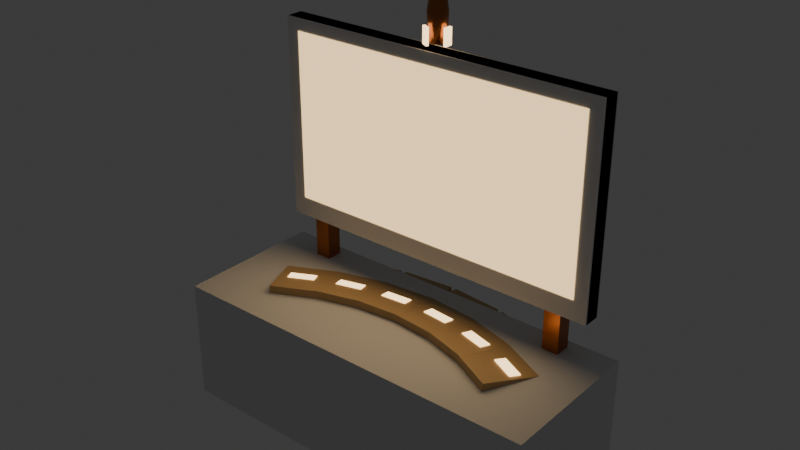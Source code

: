 # Source: trajectory_console.blend  (saved by Blender 5.2.45; exported with 4.5.12 LTS)
import bpy
from mathutils import Matrix  # noqa: F401  (used for matrix-valued properties, if any)

bpy.ops.wm.read_factory_settings(use_empty=True)
scene = bpy.context.scene
scene.name = 'Scene'

# ---- collections
col_collection = bpy.data.collections.new('Collection'); scene.collection.children.link(col_collection)

# ---- materials (node trees are filled in below, after node groups)
mat_resort_stone = bpy.data.materials.new('resort_stone')
mat_resort_stone.diffuse_color = (0.5841, 0.3916, 0.1878, 1.0)
mat_resort_metal = bpy.data.materials.new('resort_metal')
mat_resort_metal.diffuse_color = (0.4342, 0.147, 0.04231, 1.0)
mat_resort_lamp = bpy.data.materials.new('resort_lamp')
mat_resort_lamp.diffuse_color = (1.0, 0.6939, 0.3515, 1.0)
mat_resort_screen = bpy.data.materials.new('resort_screen')
mat_resort_screen.diffuse_color = (1.0, 0.6939, 0.3515, 1.0)

# ---- material node trees
mat_resort_stone.use_nodes = True; mat_resort_stone.node_tree.nodes.clear()
_N = mat_resort_stone.node_tree.nodes; _L = mat_resort_stone.node_tree.links
n0 = _N.new('ShaderNodeBsdfPrincipled'); n0.name = 'Principled BSDF'; n0.location = (-200, 100)
n0.inputs[0].default_value = (0.5841, 0.3916, 0.1878, 1.0)
n0.inputs[2].default_value = 0.6
n0.inputs[10].default_value = 0.005
n1 = _N.new('ShaderNodeOutputMaterial'); n1.name = 'Material Output'; n1.location = (200, 100)
_L.new(n0.outputs[0], n1.inputs[0])
n1.is_active_output = True
mat_resort_metal.use_nodes = True; mat_resort_metal.node_tree.nodes.clear()
_N = mat_resort_metal.node_tree.nodes; _L = mat_resort_metal.node_tree.links
n0 = _N.new('ShaderNodeBsdfPrincipled'); n0.name = 'Principled BSDF'; n0.location = (-200, 100)
n0.inputs[0].default_value = (0.4342, 0.147, 0.04231, 1.0)
n0.inputs[1].default_value = 0.75
n0.inputs[2].default_value = 0.3
n0.inputs[10].default_value = 0.005
n1 = _N.new('ShaderNodeOutputMaterial'); n1.name = 'Material Output'; n1.location = (200, 100)
_L.new(n0.outputs[0], n1.inputs[0])
n1.is_active_output = True
mat_resort_lamp.use_nodes = True; mat_resort_lamp.node_tree.nodes.clear()
_N = mat_resort_lamp.node_tree.nodes; _L = mat_resort_lamp.node_tree.links
n0 = _N.new('ShaderNodeBsdfPrincipled'); n0.name = 'Principled BSDF'; n0.location = (-200, 100)
n0.inputs[0].default_value = (1.0, 0.6939, 0.3515, 1.0)
n0.inputs[2].default_value = 0.6
n0.inputs[10].default_value = 0.005
n0.inputs[27].default_value = (1.0, 0.6939, 0.3515, 1.0)
n0.inputs[28].default_value = 3.0
n1 = _N.new('ShaderNodeOutputMaterial'); n1.name = 'Material Output'; n1.location = (200, 100)
_L.new(n0.outputs[0], n1.inputs[0])
n1.is_active_output = True
mat_resort_screen.use_nodes = True; mat_resort_screen.node_tree.nodes.clear()
_N = mat_resort_screen.node_tree.nodes; _L = mat_resort_screen.node_tree.links
n0 = _N.new('ShaderNodeBsdfPrincipled'); n0.name = 'Principled BSDF'; n0.location = (-200, 100)
n0.inputs[0].default_value = (1.0, 0.6939, 0.3515, 1.0)
n0.inputs[2].default_value = 0.6
n0.inputs[10].default_value = 0.005
n0.inputs[27].default_value = (1.0, 0.6939, 0.3515, 1.0)
n0.inputs[28].default_value = 1.6
n1 = _N.new('ShaderNodeOutputMaterial'); n1.name = 'Material Output'; n1.location = (200, 100)
_L.new(n0.outputs[0], n1.inputs[0])
n1.is_active_output = True

# ---- world
world_world = bpy.data.worlds.new('World'); scene.world = world_world
world_world.use_nodes = True; world_world.node_tree.nodes.clear()
_N = world_world.node_tree.nodes; _L = world_world.node_tree.links
n0 = _N.new('ShaderNodeOutputWorld'); n0.name = 'World Output'; n0.location = (200, 100)
n1 = _N.new('ShaderNodeBackground'); n1.name = 'Background'; n1.location = (-200, 100)
n1.inputs[0].default_value = (0.05088, 0.05088, 0.05088, 1.0)
_L.new(n1.outputs[0], n0.inputs[0])
n0.is_active_output = True
world_world.color = (0.05088, 0.05088, 0.05088)
world_world.sun_shadow_jitter_overblur = 0.0

# ---- meshes
me_trajectory_console_stone = bpy.data.meshes.new('trajectory_console stone')
me_trajectory_console_stone.from_pydata([(-1.214, 0.3599, 0.8044), (-0.8634, 0.5357, 0.8044), (-0.8672, 0.5432, 0.8638), (-1.217, 0.3674, 0.8638), (-0.9202, -0.2242, 0.8962), (-0.5701, -0.04831, 0.8962), (-0.5739, -0.04085, 0.9556), (-0.924, -0.2167, 0.9556), (-0.8261, 0.5503, 0.8044), (-0.4495, 0.6583, 0.8044), (-0.4518, 0.6663, 0.8638), (-0.8284, 0.5583, 0.8638), (-0.646, -0.07794, 0.8962), (-0.2694, 0.03006, 0.8962), (-0.2717, 0.03808, 0.9556), (-0.6483, -0.06991, 0.9556), (-0.4101, 0.6657, 0.8044), (-0.02003, 0.7021, 0.8044), (-0.02081, 0.7105, 0.8638), (-0.4109, 0.674, 0.8638), (-0.3494, 0.01498, 0.8962), (0.04072, 0.0514, 0.8962), (0.03994, 0.05971, 0.9556), (-0.3502, 0.0233, 0.9556), (0.02003, 0.7021, 0.8044), (0.4101, 0.6657, 0.8044), (0.4109, 0.674, 0.8638), (0.02081, 0.7105, 0.8638), (-0.04072, 0.0514, 0.8962), (0.3494, 0.01498, 0.8962), (0.3502, 0.0233, 0.9556), (-0.03994, 0.05971, 0.9556), (0.4495, 0.6583, 0.8044), (0.8261, 0.5503, 0.8044), (0.8284, 0.5583, 0.8638), (0.4518, 0.6663, 0.8638), (0.2694, 0.03006, 0.8962), (0.646, -0.07794, 0.8962), (0.6483, -0.06991, 0.9556), (0.2717, 0.03808, 0.9556), (0.8634, 0.5357, 0.8044), (1.214, 0.3599, 0.8044), (1.217, 0.3674, 0.8638), (0.8672, 0.5432, 0.8638), (0.5701, -0.04831, 0.8962), (0.9202, -0.2242, 0.8962), (0.924, -0.2167, 0.9556), (0.5739, -0.04085, 0.9556)], [], [(0, 3, 2, 1), (4, 5, 6, 7), (0, 1, 5, 4), (2, 3, 7, 6), (1, 2, 6, 5), (0, 4, 7, 3), (8, 11, 10, 9), (12, 13, 14, 15), (8, 9, 13, 12), (10, 11, 15, 14), (9, 10, 14, 13), (8, 12, 15, 11), (16, 19, 18, 17), (20, 21, 22, 23), (16, 17, 21, 20), (18, 19, 23, 22), (17, 18, 22, 21), (16, 20, 23, 19), (24, 27, 26, 25), (28, 29, 30, 31), (24, 25, 29, 28), (26, 27, 31, 30), (25, 26, 30, 29), (24, 28, 31, 27), (32, 35, 34, 33), (36, 37, 38, 39), (32, 33, 37, 36), (34, 35, 39, 38), (33, 34, 38, 37), (32, 36, 39, 35), (40, 43, 42, 41), (44, 45, 46, 47), (40, 41, 45, 44), (42, 43, 47, 46), (41, 42, 46, 45), (40, 44, 47, 43)])
me_trajectory_console_stone.materials.append(mat_resort_stone)
me_trajectory_console_stone.update()
me_trajectory_console_metal = bpy.data.meshes.new('trajectory_console metal')
me_trajectory_console_metal.from_pydata([(-1.203, 0.3597, -2.716e-08), (-0.8533, 0.5355, -4.043e-08), (-0.8533, 0.5355, 0.84), (-1.203, 0.3597, 0.84), (-0.9341, -0.1765, 1.332e-08), (-0.584, -0.0006423, 4.849e-11), (-0.584, -0.0006423, 0.84), (-0.9341, -0.1765, 0.84), (-0.8199, 0.5486, -4.142e-08), (-0.4433, 0.6566, -4.957e-08), (-0.4433, 0.6566, 0.84), (-0.8199, 0.5486, 0.84), (-0.6545, -0.02818, 2.127e-09), (-0.2779, 0.07982, -6.026e-09), (-0.2779, 0.07982, 0.84), (-0.6545, -0.02818, 0.84), (-0.408, 0.6632, -5.007e-08), (-0.01793, 0.6996, -5.282e-08), (-0.01793, 0.6996, 0.84), (-0.408, 0.6632, 0.84), (-0.3523, 0.06581, -4.969e-09), (0.03784, 0.1022, -7.718e-09), (0.03784, 0.1022, 0.84), (-0.3523, 0.06581, 0.84), (0.01793, 0.6996, -5.282e-08), (0.408, 0.6632, -5.007e-08), (0.408, 0.6632, 0.84), (0.01793, 0.6996, 0.84), (-0.03784, 0.1022, -7.718e-09), (0.3523, 0.06581, -4.969e-09), (0.3523, 0.06581, 0.84), (-0.03784, 0.1022, 0.84), (0.4433, 0.6566, -4.957e-08), (0.8199, 0.5486, -4.142e-08), (0.8199, 0.5486, 0.84), (0.4433, 0.6566, 0.84), (0.2779, 0.07982, -6.026e-09), (0.6545, -0.02818, 2.127e-09), (0.6545, -0.02818, 0.84), (0.2779, 0.07982, 0.84), (0.8533, 0.5355, -4.043e-08), (1.203, 0.3597, -2.716e-08), (1.203, 0.3597, 0.84), (0.8533, 0.5355, 0.84), (0.584, -0.0006423, 4.849e-11), (0.9341, -0.1765, 1.332e-08), (0.9341, -0.1765, 0.84), (0.584, -0.0006423, 0.84), (-1.25, 0.53, 1.2), (1.25, 0.53, 1.2), (1.25, 0.53, 2.7), (-1.25, 0.53, 2.7), (-1.25, 0.41, 1.2), (1.25, 0.41, 1.2), (1.25, 0.41, 2.7), (-1.25, 0.41, 2.7), (-1.06, 0.53, 0.5), (-0.94, 0.53, 0.5), (-0.94, 0.53, 1.4), (-1.06, 0.53, 1.4), (-1.06, 0.41, 0.5), (-0.94, 0.41, 0.5), (-0.94, 0.41, 1.4), (-1.06, 0.41, 1.4), (0.94, 0.53, 0.5), (1.06, 0.53, 0.5), (1.06, 0.53, 1.4), (0.94, 0.53, 1.4), (0.94, 0.41, 0.5), (1.06, 0.41, 0.5), (1.06, 0.41, 1.4), (0.94, 0.41, 1.4), (0.0, 0.47, 2.75), (0.06, 0.47, 2.75), (0.04854, 0.4347, 2.75), (0.01854, 0.4129, 2.75), (-0.01854, 0.4129, 2.75), (-0.04854, 0.4347, 2.75), (-0.06, 0.47, 2.75), (-0.04854, 0.5053, 2.75), (-0.01854, 0.5271, 2.75), (0.01854, 0.5271, 2.75), (0.04854, 0.5053, 2.75), (0.07, 0.47, 2.95), (0.05663, 0.4289, 2.95), (0.02163, 0.4034, 2.95), (-0.02163, 0.4034, 2.95), (-0.05663, 0.4289, 2.95), (-0.07, 0.47, 2.95), (-0.05663, 0.5111, 2.95), (-0.02163, 0.5366, 2.95), (0.02163, 0.5366, 2.95), (0.05663, 0.5111, 2.95), (0.05, 0.47, 3.1), (0.04045, 0.4406, 3.1), (0.01545, 0.4224, 3.1), (-0.01545, 0.4224, 3.1), (-0.04045, 0.4406, 3.1), (-0.05, 0.47, 3.1), (-0.04045, 0.4994, 3.1), (-0.01545, 0.5176, 3.1), (0.01545, 0.5176, 3.1), (0.04045, 0.4994, 3.1), (0.0, 0.47, 3.22)], [], [(0, 3, 2, 1), (4, 5, 6, 7), (0, 1, 5, 4), (2, 3, 7, 6), (1, 2, 6, 5), (0, 4, 7, 3), (8, 11, 10, 9), (12, 13, 14, 15), (8, 9, 13, 12), (10, 11, 15, 14), (9, 10, 14, 13), (8, 12, 15, 11), (16, 19, 18, 17), (20, 21, 22, 23), (16, 17, 21, 20), (18, 19, 23, 22), (17, 18, 22, 21), (16, 20, 23, 19), (24, 27, 26, 25), (28, 29, 30, 31), (24, 25, 29, 28), (26, 27, 31, 30), (25, 26, 30, 29), (24, 28, 31, 27), (32, 35, 34, 33), (36, 37, 38, 39), (32, 33, 37, 36), (34, 35, 39, 38), (33, 34, 38, 37), (32, 36, 39, 35), (40, 43, 42, 41), (44, 45, 46, 47), (40, 41, 45, 44), (42, 43, 47, 46), (41, 42, 46, 45), (40, 44, 47, 43), (48, 51, 50, 49), (52, 53, 54, 55), (48, 49, 53, 52), (50, 51, 55, 54), (49, 50, 54, 53), (48, 52, 55, 51), (56, 59, 58, 57), (60, 61, 62, 63), (56, 57, 61, 60), (58, 59, 63, 62), (57, 58, 62, 61), (56, 60, 63, 59), (64, 67, 66, 65), (68, 69, 70, 71), (64, 65, 69, 68), (66, 67, 71, 70), (65, 66, 70, 69), (64, 68, 71, 67), (72, 73, 74), (72, 74, 75), (72, 75, 76), (72, 76, 77), (72, 77, 78), (72, 78, 79), (72, 79, 80), (72, 80, 81), (72, 81, 82), (72, 82, 73), (73, 83, 84, 74), (74, 84, 85, 75), (75, 85, 86, 76), (76, 86, 87, 77), (77, 87, 88, 78), (78, 88, 89, 79), (79, 89, 90, 80), (80, 90, 91, 81), (81, 91, 92, 82), (82, 92, 83, 73), (83, 93, 94, 84), (84, 94, 95, 85), (85, 95, 96, 86), (86, 96, 97, 87), (87, 97, 98, 88), (88, 98, 99, 89), (89, 99, 100, 90), (90, 100, 101, 91), (91, 101, 102, 92), (92, 102, 93, 83), (93, 103, 94), (94, 103, 95), (95, 103, 96), (96, 103, 97), (97, 103, 98), (98, 103, 99), (99, 103, 100), (100, 103, 101), (101, 103, 102), (102, 103, 93)])
me_trajectory_console_metal.polygons.foreach_set('use_smooth', [0, 0, 0, 0, 0, 0, 0, 0, 0, 0, 0, 0, 0, 0, 0, 0, 0, 0, 0, 0, 0, 0, 0, 0, 0, 0, 0, 0, 0, 0, 0, 0, 0, 0, 0, 0, 0, 0, 0, 0, 0, 0, 0, 0, 0, 0, 0, 0, 0, 0, 0, 0, 0, 0, 1, 1, 1, 1, 1, 1, 1, 1, 1, 1, 1, 1, 1, 1, 1, 1, 1, 1, 1, 1, 1, 1, 1, 1, 1, 1, 1, 1, 1, 1, 1, 1, 1, 1, 1, 1, 1, 1, 1, 1])
me_trajectory_console_metal.materials.append(mat_resort_metal)
me_trajectory_console_metal.update()
me_trajectory_console_lamp = bpy.data.meshes.new('trajectory_console lamp')
me_trajectory_console_lamp.from_pydata([(-0.9784, 0.04972, 0.9045), (-0.8033, 0.1376, 0.9045), (-0.8046, 0.1401, 0.9243), (-0.9796, 0.05221, 0.9243), (-0.9428, -0.02107, 0.9157), (-0.7678, 0.06685, 0.9157), (-0.769, 0.06933, 0.9355), (-0.9441, -0.01859, 0.9355), (-0.6336, 0.2039, 0.9045), (-0.4453, 0.2579, 0.9045), (-0.446, 0.2606, 0.9243), (-0.6343, 0.2066, 0.9243), (-0.6117, 0.1278, 0.9157), (-0.4234, 0.1818, 0.9157), (-0.4242, 0.1845, 0.9355), (-0.6125, 0.1305, 0.9355), (-0.2662, 0.2917, 0.9045), (-0.07112, 0.3099, 0.9045), (-0.07138, 0.3127, 0.9243), (-0.2664, 0.2944, 0.9243), (-0.2588, 0.2128, 0.9157), (-0.06376, 0.231, 0.9157), (-0.06402, 0.2338, 0.9355), (-0.2591, 0.2156, 0.9355), (0.1111, 0.3099, 0.9045), (0.3062, 0.2917, 0.9045), (0.3064, 0.2944, 0.9243), (0.1114, 0.3127, 0.9243), (0.1038, 0.231, 0.9157), (0.2988, 0.2128, 0.9157), (0.2991, 0.2156, 0.9355), (0.104, 0.2338, 0.9355), (0.4853, 0.2579, 0.9045), (0.6736, 0.2039, 0.9045), (0.6743, 0.2066, 0.9243), (0.486, 0.2606, 0.9243), (0.4634, 0.1818, 0.9157), (0.6517, 0.1278, 0.9157), (0.6525, 0.1305, 0.9355), (0.4642, 0.1845, 0.9355), (0.8433, 0.1376, 0.9045), (1.018, 0.04972, 0.9045), (1.02, 0.05221, 0.9243), (0.8446, 0.1401, 0.9243), (0.8078, 0.06685, 0.9157), (0.9828, -0.02107, 0.9157), (0.9841, -0.01859, 0.9355), (0.809, 0.06933, 0.9355), (0.07, 0.5, 2.74), (0.09, 0.5, 2.74), (0.09, 0.5, 2.86), (0.07, 0.5, 2.86), (0.07, 0.44, 2.74), (0.09, 0.44, 2.74), (0.09, 0.44, 2.86), (0.07, 0.44, 2.86), (-0.009443, 0.3944, 2.74), (-0.01954, 0.3772, 2.74), (-0.01954, 0.3772, 2.86), (-0.009443, 0.3944, 2.86), (-0.06124, 0.4247, 2.74), (-0.07133, 0.4075, 2.74), (-0.07133, 0.4075, 2.86), (-0.06124, 0.4247, 2.86), (-0.06047, 0.5163, 2.74), (-0.07027, 0.5337, 2.74), (-0.07027, 0.5337, 2.86), (-0.06047, 0.5163, 2.86), (-0.008171, 0.5457, 2.74), (-0.01798, 0.5631, 2.74), (-0.01798, 0.5631, 2.86), (-0.008171, 0.5457, 2.86)], [], [(0, 3, 2, 1), (4, 5, 6, 7), (0, 1, 5, 4), (2, 3, 7, 6), (1, 2, 6, 5), (0, 4, 7, 3), (8, 11, 10, 9), (12, 13, 14, 15), (8, 9, 13, 12), (10, 11, 15, 14), (9, 10, 14, 13), (8, 12, 15, 11), (16, 19, 18, 17), (20, 21, 22, 23), (16, 17, 21, 20), (18, 19, 23, 22), (17, 18, 22, 21), (16, 20, 23, 19), (24, 27, 26, 25), (28, 29, 30, 31), (24, 25, 29, 28), (26, 27, 31, 30), (25, 26, 30, 29), (24, 28, 31, 27), (32, 35, 34, 33), (36, 37, 38, 39), (32, 33, 37, 36), (34, 35, 39, 38), (33, 34, 38, 37), (32, 36, 39, 35), (40, 43, 42, 41), (44, 45, 46, 47), (40, 41, 45, 44), (42, 43, 47, 46), (41, 42, 46, 45), (40, 44, 47, 43), (48, 51, 50, 49), (52, 53, 54, 55), (48, 49, 53, 52), (50, 51, 55, 54), (49, 50, 54, 53), (48, 52, 55, 51), (56, 59, 58, 57), (60, 61, 62, 63), (56, 57, 61, 60), (58, 59, 63, 62), (57, 58, 62, 61), (56, 60, 63, 59), (64, 67, 66, 65), (68, 69, 70, 71), (64, 65, 69, 68), (66, 67, 71, 70), (65, 66, 70, 69), (64, 68, 71, 67)])
me_trajectory_console_lamp.materials.append(mat_resort_lamp)
me_trajectory_console_lamp.update()
me_trajectory_console_screen = bpy.data.meshes.new('trajectory_console screen')
me_trajectory_console_screen.from_pydata([(-1.15, 0.415, 1.35), (1.15, 0.415, 1.35), (1.15, 0.415, 2.61), (-1.15, 0.415, 2.61), (-1.15, 0.395, 1.35), (1.15, 0.395, 1.35), (1.15, 0.395, 2.61), (-1.15, 0.395, 2.61)], [], [(0, 3, 2, 1), (4, 5, 6, 7), (0, 1, 5, 4), (2, 3, 7, 6), (1, 2, 6, 5), (0, 4, 7, 3)])
me_trajectory_console_screen.materials.append(mat_resort_screen)
me_trajectory_console_screen.update()
me_static_fire_console_shell_colonly = bpy.data.meshes.new('Static fire console shell-colonly')
me_static_fire_console_shell_colonly.from_pydata([(-1.4, 0.6, -4.53e-08), (1.4, 0.6, -4.53e-08), (1.4, 0.6, 0.9), (-1.4, 0.6, 0.9), (-1.4, -0.5, 3.775e-08), (1.4, -0.5, 3.775e-08), (1.4, -0.5, 0.9), (-1.4, -0.5, 0.9)], [], [(0, 3, 2, 1), (4, 5, 6, 7), (0, 1, 5, 4), (2, 3, 7, 6), (1, 2, 6, 5), (0, 4, 7, 3)])
me_static_fire_console_shell_colonly.update()
me_static_fire_screen_shell_colonly = bpy.data.meshes.new('Static fire screen shell-colonly')
me_static_fire_screen_shell_colonly.from_pydata([(-1.25, 0.54, 1.2), (1.25, 0.54, 1.2), (1.25, 0.54, 2.7), (-1.25, 0.54, 2.7), (-1.25, 0.4, 1.2), (1.25, 0.4, 1.2), (1.25, 0.4, 2.7), (-1.25, 0.4, 2.7)], [], [(0, 3, 2, 1), (4, 5, 6, 7), (0, 1, 5, 4), (2, 3, 7, 6), (1, 2, 6, 5), (0, 4, 7, 3)])
me_static_fire_screen_shell_colonly.update()

# ---- objects
ob_trajectory_console_stone = bpy.data.objects.new('trajectory_console stone', me_trajectory_console_stone)
ob_trajectory_console_metal = bpy.data.objects.new('trajectory_console metal', me_trajectory_console_metal)
ob_trajectory_console_lamp = bpy.data.objects.new('trajectory_console lamp', me_trajectory_console_lamp)
ob_trajectory_console_screen = bpy.data.objects.new('trajectory_console screen', me_trajectory_console_screen)
ob_static_fire_console_shell_colonly = bpy.data.objects.new('Static fire console shell-colonly', me_static_fire_console_shell_colonly)
ob_static_fire_screen_shell_colonly = bpy.data.objects.new('Static fire screen shell-colonly', me_static_fire_screen_shell_colonly)

# ---- transforms, parenting, visibility, modifiers, constraints
ob_trajectory_console_stone.location = (0.0, 0.0, 0.0)
ob_trajectory_console_metal.location = (0.0, 0.0, 0.0)
ob_trajectory_console_lamp.location = (0.0, 0.0, 0.0)
ob_trajectory_console_screen.location = (0.0, 0.0, 0.0)
ob_static_fire_console_shell_colonly.location = (0.0, 0.0, 0.0)
ob_static_fire_screen_shell_colonly.location = (0.0, 0.0, 0.0)

# ---- collection membership
scene.collection.objects.link(ob_trajectory_console_stone)
scene.collection.objects.link(ob_trajectory_console_metal)
scene.collection.objects.link(ob_trajectory_console_lamp)
scene.collection.objects.link(ob_trajectory_console_screen)
scene.collection.objects.link(ob_static_fire_console_shell_colonly)
scene.collection.objects.link(ob_static_fire_screen_shell_colonly)

# ---- scene / render settings (as saved in the file)
scene.frame_start = 1; scene.frame_end = 250; scene.frame_set(1)
scene.render.engine = 'BLENDER_EEVEE_NEXT'
scene.render.bake_bias = 0.0
scene.render.bake_samples = 0
scene.render.compositor_device = 'GPU'
scene.eevee.use_volume_custom_range = False
scene.eevee.fast_gi_thickness_near = 0.1
scene.eevee.fast_gi_thickness_far = 0.0
scene.eevee.ray_tracing_options.screen_trace_thickness = 0.1
bpy.context.view_layer.update()

# ---- added for rendering (the .blend has no active camera): camera
cam_auto = bpy.data.cameras.new('AutoCamera')
cam_auto.lens = 50.0
cam_auto.sensor_width = 36.0
cam_auto.clip_end = 1000.0
ob_auto_camera = bpy.data.objects.new('AutoCamera', cam_auto)
scene.collection.objects.link(ob_auto_camera)
ob_auto_camera.location = (4.10383, -4.81936, 4.89306)
ob_auto_camera.rotation_euler = (1.09748, -7.21219e-08, 0.694738)
scene.camera = ob_auto_camera
bpy.context.view_layer.update()
